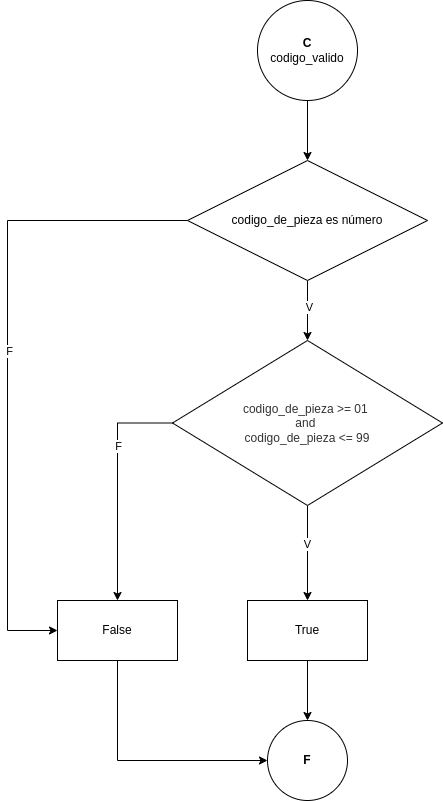

The diagram above was exported from draw.io. Its source (the exported page's mxGraphModel, read from the mxfile embedded in the PNG):
<mxGraphModel dx="1120" dy="472" grid="1" gridSize="10" guides="1" tooltips="1" connect="1" arrows="1" fold="1" page="1" pageScale="1" pageWidth="827" pageHeight="1169" math="0" shadow="0">
  <root>
    <mxCell id="0" />
    <mxCell id="1" parent="0" />
    <mxCell id="h_L7rXV8zgIOjGoozGz6-4" style="edgeStyle=orthogonalEdgeStyle;rounded=0;orthogonalLoop=1;jettySize=auto;html=1;exitX=0.5;exitY=1;exitDx=0;exitDy=0;entryX=0.5;entryY=0;entryDx=0;entryDy=0;" edge="1" parent="1" source="h_L7rXV8zgIOjGoozGz6-1" target="h_L7rXV8zgIOjGoozGz6-2">
      <mxGeometry relative="1" as="geometry" />
    </mxCell>
    <mxCell id="h_L7rXV8zgIOjGoozGz6-1" value="&lt;b&gt;C&lt;/b&gt;&lt;div&gt;&lt;div&gt;codigo_valido&lt;/div&gt;&lt;/div&gt;" style="ellipse;whiteSpace=wrap;html=1;aspect=fixed;" vertex="1" parent="1">
      <mxGeometry x="330" y="120" width="100" height="100" as="geometry" />
    </mxCell>
    <mxCell id="h_L7rXV8zgIOjGoozGz6-5" style="edgeStyle=orthogonalEdgeStyle;rounded=0;orthogonalLoop=1;jettySize=auto;html=1;exitX=0.5;exitY=1;exitDx=0;exitDy=0;entryX=0.5;entryY=0;entryDx=0;entryDy=0;" edge="1" parent="1" source="h_L7rXV8zgIOjGoozGz6-2" target="h_L7rXV8zgIOjGoozGz6-3">
      <mxGeometry relative="1" as="geometry" />
    </mxCell>
    <mxCell id="h_L7rXV8zgIOjGoozGz6-6" value="V" style="edgeLabel;html=1;align=center;verticalAlign=middle;resizable=0;points=[];" vertex="1" connectable="0" parent="h_L7rXV8zgIOjGoozGz6-5">
      <mxGeometry x="-0.1333" y="1" relative="1" as="geometry">
        <mxPoint as="offset" />
      </mxGeometry>
    </mxCell>
    <mxCell id="h_L7rXV8zgIOjGoozGz6-15" style="edgeStyle=orthogonalEdgeStyle;rounded=0;orthogonalLoop=1;jettySize=auto;html=1;exitX=0;exitY=0.5;exitDx=0;exitDy=0;entryX=0;entryY=0.5;entryDx=0;entryDy=0;" edge="1" parent="1" source="h_L7rXV8zgIOjGoozGz6-2" target="h_L7rXV8zgIOjGoozGz6-10">
      <mxGeometry relative="1" as="geometry">
        <Array as="points">
          <mxPoint x="80" y="340" />
          <mxPoint x="80" y="750" />
        </Array>
      </mxGeometry>
    </mxCell>
    <mxCell id="h_L7rXV8zgIOjGoozGz6-17" value="F" style="edgeLabel;html=1;align=center;verticalAlign=middle;resizable=0;points=[];" vertex="1" connectable="0" parent="h_L7rXV8zgIOjGoozGz6-15">
      <mxGeometry x="-0.0303" y="1" relative="1" as="geometry">
        <mxPoint as="offset" />
      </mxGeometry>
    </mxCell>
    <mxCell id="h_L7rXV8zgIOjGoozGz6-2" value="codigo_de_pieza es número" style="rhombus;whiteSpace=wrap;html=1;" vertex="1" parent="1">
      <mxGeometry x="260" y="280" width="240" height="120" as="geometry" />
    </mxCell>
    <mxCell id="h_L7rXV8zgIOjGoozGz6-8" style="edgeStyle=orthogonalEdgeStyle;rounded=0;orthogonalLoop=1;jettySize=auto;html=1;exitX=0.5;exitY=1;exitDx=0;exitDy=0;entryX=0.5;entryY=0;entryDx=0;entryDy=0;" edge="1" parent="1" source="h_L7rXV8zgIOjGoozGz6-3" target="h_L7rXV8zgIOjGoozGz6-7">
      <mxGeometry relative="1" as="geometry" />
    </mxCell>
    <mxCell id="h_L7rXV8zgIOjGoozGz6-9" value="V" style="edgeLabel;html=1;align=center;verticalAlign=middle;resizable=0;points=[];" vertex="1" connectable="0" parent="h_L7rXV8zgIOjGoozGz6-8">
      <mxGeometry x="-0.2" y="-1" relative="1" as="geometry">
        <mxPoint as="offset" />
      </mxGeometry>
    </mxCell>
    <mxCell id="h_L7rXV8zgIOjGoozGz6-14" style="edgeStyle=orthogonalEdgeStyle;rounded=0;orthogonalLoop=1;jettySize=auto;html=1;exitX=0;exitY=0.5;exitDx=0;exitDy=0;entryX=0.5;entryY=0;entryDx=0;entryDy=0;" edge="1" parent="1" source="h_L7rXV8zgIOjGoozGz6-3" target="h_L7rXV8zgIOjGoozGz6-10">
      <mxGeometry relative="1" as="geometry" />
    </mxCell>
    <mxCell id="h_L7rXV8zgIOjGoozGz6-16" value="F" style="edgeLabel;html=1;align=center;verticalAlign=middle;resizable=0;points=[];" vertex="1" connectable="0" parent="h_L7rXV8zgIOjGoozGz6-14">
      <mxGeometry x="-0.3333" relative="1" as="geometry">
        <mxPoint as="offset" />
      </mxGeometry>
    </mxCell>
    <mxCell id="h_L7rXV8zgIOjGoozGz6-3" value="&lt;span style=&quot;color: rgb(51, 51, 51); font-family: &amp;quot;trebuchet ms&amp;quot;, verdana, arial, sans-serif; text-wrap: nowrap; background-color: rgb(255, 255, 255);&quot;&gt;&lt;font style=&quot;font-size: 12px;&quot;&gt;codigo_de_pieza &amp;gt;= 01&amp;nbsp;&lt;/font&gt;&lt;/span&gt;&lt;div&gt;&lt;span style=&quot;color: rgb(51, 51, 51); font-family: &amp;quot;trebuchet ms&amp;quot;, verdana, arial, sans-serif; text-wrap: nowrap; background-color: rgb(255, 255, 255);&quot;&gt;&lt;font style=&quot;font-size: 12px;&quot;&gt;and&amp;nbsp;&lt;/font&gt;&lt;/span&gt;&lt;/div&gt;&lt;div&gt;&lt;span style=&quot;color: rgb(51, 51, 51); font-family: &amp;quot;trebuchet ms&amp;quot;, verdana, arial, sans-serif; text-wrap: nowrap; background-color: rgb(255, 255, 255);&quot;&gt;&lt;font style=&quot;font-size: 12px;&quot;&gt;codigo_de_pieza &amp;lt;= 99&lt;/font&gt;&lt;/span&gt;&lt;/div&gt;" style="rhombus;whiteSpace=wrap;html=1;" vertex="1" parent="1">
      <mxGeometry x="245" y="460" width="270" height="165" as="geometry" />
    </mxCell>
    <mxCell id="h_L7rXV8zgIOjGoozGz6-12" style="edgeStyle=orthogonalEdgeStyle;rounded=0;orthogonalLoop=1;jettySize=auto;html=1;exitX=0.5;exitY=1;exitDx=0;exitDy=0;entryX=0.5;entryY=0;entryDx=0;entryDy=0;" edge="1" parent="1" source="h_L7rXV8zgIOjGoozGz6-7" target="h_L7rXV8zgIOjGoozGz6-11">
      <mxGeometry relative="1" as="geometry" />
    </mxCell>
    <mxCell id="h_L7rXV8zgIOjGoozGz6-7" value="True" style="rounded=0;whiteSpace=wrap;html=1;" vertex="1" parent="1">
      <mxGeometry x="320" y="720" width="120" height="60" as="geometry" />
    </mxCell>
    <mxCell id="h_L7rXV8zgIOjGoozGz6-13" style="edgeStyle=orthogonalEdgeStyle;rounded=0;orthogonalLoop=1;jettySize=auto;html=1;exitX=0.5;exitY=1;exitDx=0;exitDy=0;entryX=0;entryY=0.5;entryDx=0;entryDy=0;" edge="1" parent="1" source="h_L7rXV8zgIOjGoozGz6-10" target="h_L7rXV8zgIOjGoozGz6-11">
      <mxGeometry relative="1" as="geometry" />
    </mxCell>
    <mxCell id="h_L7rXV8zgIOjGoozGz6-10" value="False" style="rounded=0;whiteSpace=wrap;html=1;" vertex="1" parent="1">
      <mxGeometry x="130" y="720" width="120" height="60" as="geometry" />
    </mxCell>
    <mxCell id="h_L7rXV8zgIOjGoozGz6-11" value="&lt;b&gt;F&lt;/b&gt;" style="ellipse;whiteSpace=wrap;html=1;aspect=fixed;" vertex="1" parent="1">
      <mxGeometry x="340" y="840" width="80" height="80" as="geometry" />
    </mxCell>
  </root>
</mxGraphModel>